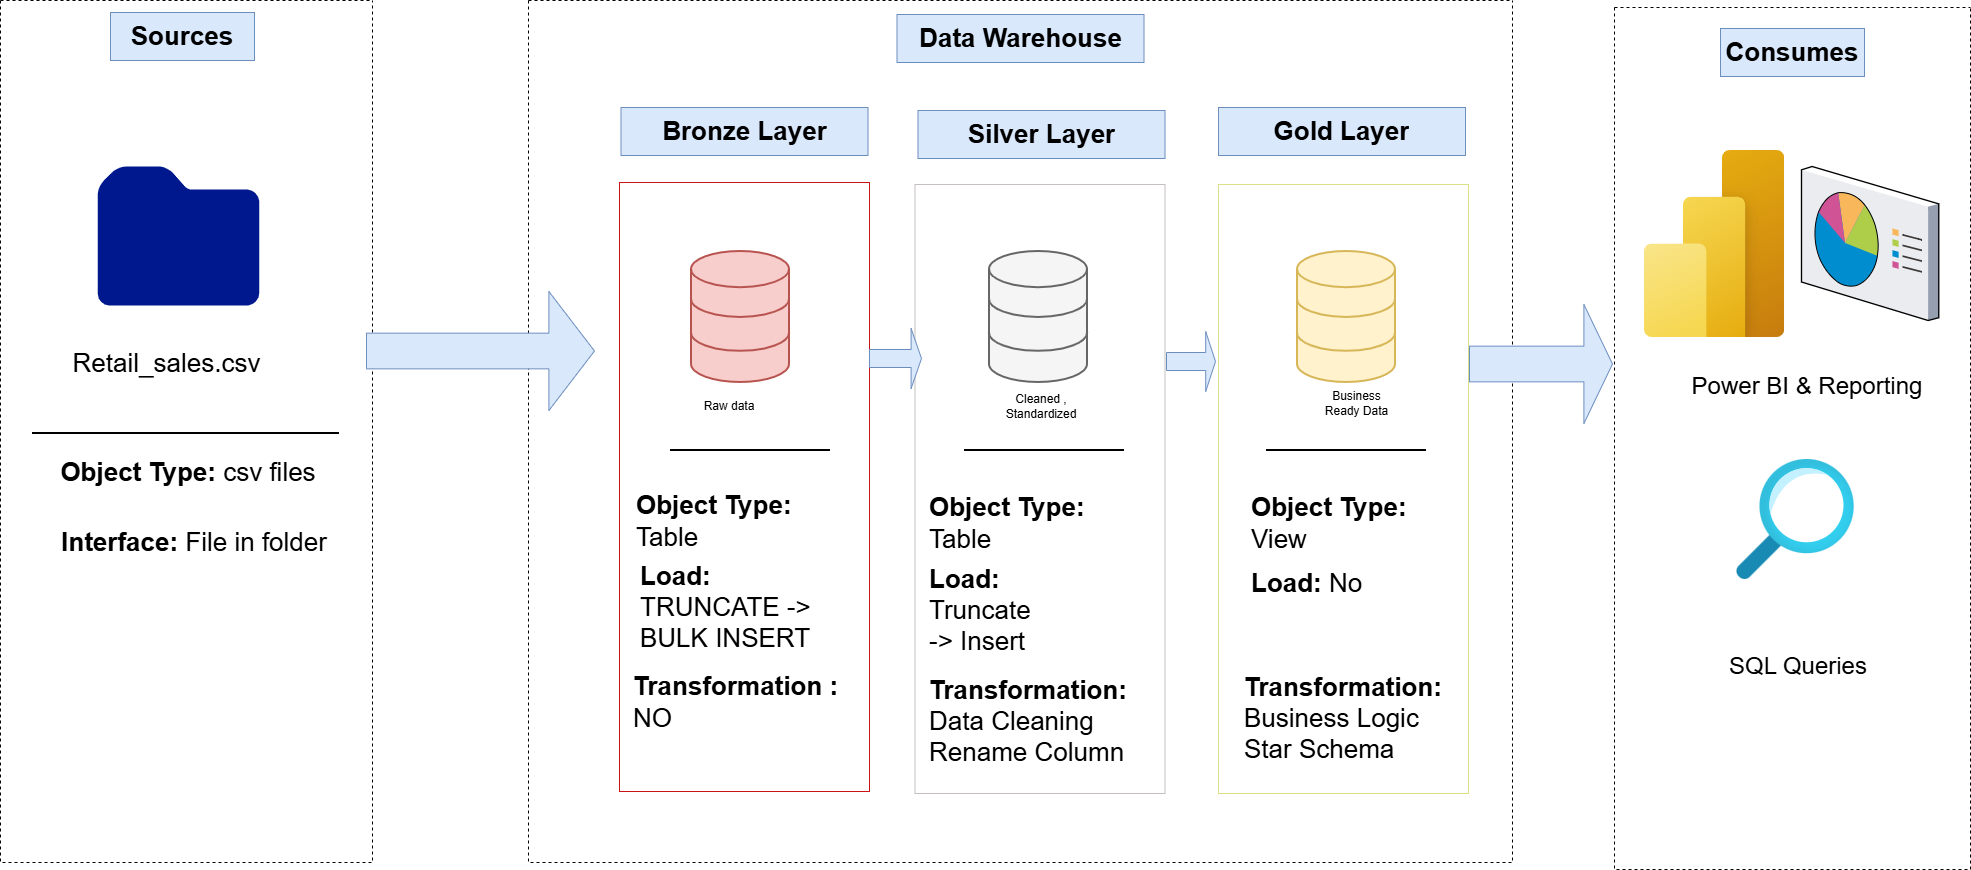

The diagram above was exported from draw.io. Its source (the exported page's mxGraphModel, read from the mxfile embedded in the PNG):
<mxGraphModel dx="2977" dy="1874" grid="0" gridSize="10" guides="1" tooltips="1" connect="1" arrows="1" fold="1" page="1" pageScale="1" pageWidth="2339" pageHeight="3300" math="0" shadow="0">
  <root>
    <mxCell id="0" />
    <mxCell id="1" parent="0" />
    <mxCell id="ozC8OQ4q-WGuiTS9lWtY-15" parent="1" style="swimlane;startSize=0;dashed=1;" value="" vertex="1">
      <mxGeometry height="862" width="372" x="168" y="610" as="geometry" />
    </mxCell>
    <mxCell id="ozC8OQ4q-WGuiTS9lWtY-18" parent="ozC8OQ4q-WGuiTS9lWtY-15" style="text;html=1;strokeColor=#6c8ebf;fillColor=#dae8fc;align=center;verticalAlign=middle;whiteSpace=wrap;overflow=hidden;fontSize=26;fontStyle=1" value="Sources" vertex="1">
      <mxGeometry height="48" width="144" x="110" y="12" as="geometry" />
    </mxCell>
    <mxCell id="ozC8OQ4q-WGuiTS9lWtY-21" parent="ozC8OQ4q-WGuiTS9lWtY-15" style="sketch=0;aspect=fixed;pointerEvents=1;shadow=0;dashed=0;html=1;strokeColor=none;labelPosition=center;verticalLabelPosition=bottom;verticalAlign=top;align=center;fillColor=#00188D;shape=mxgraph.mscae.enterprise.folder" value="" vertex="1">
      <mxGeometry height="139" width="161.63" x="97.19" y="166" as="geometry" />
    </mxCell>
    <mxCell id="ozC8OQ4q-WGuiTS9lWtY-23" parent="ozC8OQ4q-WGuiTS9lWtY-15" style="text;html=1;whiteSpace=wrap;strokeColor=none;fillColor=none;align=center;verticalAlign=middle;rounded=0;fontSize=26;" value="Retail_sales.csv" vertex="1">
      <mxGeometry height="30" width="87" x="123" y="348" as="geometry" />
    </mxCell>
    <mxCell id="ozC8OQ4q-WGuiTS9lWtY-54" parent="ozC8OQ4q-WGuiTS9lWtY-15" style="text;html=1;whiteSpace=wrap;strokeColor=none;fillColor=none;align=center;verticalAlign=middle;rounded=0;fontSize=26;" value="&lt;b&gt;Object Type: &lt;/b&gt;csv files" vertex="1">
      <mxGeometry height="41" width="266" x="55" y="451" as="geometry" />
    </mxCell>
    <mxCell id="ozC8OQ4q-WGuiTS9lWtY-59" parent="ozC8OQ4q-WGuiTS9lWtY-15" style="text;html=1;whiteSpace=wrap;strokeColor=none;fillColor=none;align=center;verticalAlign=middle;rounded=0;fontSize=26;" value="&lt;b&gt;Interface: &lt;/b&gt;File in folder" vertex="1">
      <mxGeometry height="41" width="282" x="53" y="521" as="geometry" />
    </mxCell>
    <mxCell id="ozC8OQ4q-WGuiTS9lWtY-78" parent="ozC8OQ4q-WGuiTS9lWtY-15" style="line;strokeWidth=2;html=1;" value="" vertex="1">
      <mxGeometry height="10" width="307" x="32" y="428" as="geometry" />
    </mxCell>
    <mxCell id="ozC8OQ4q-WGuiTS9lWtY-16" parent="1" style="swimlane;startSize=0;dashed=1;movable=1;resizable=1;rotatable=1;deletable=1;editable=1;locked=0;connectable=1;" value="" vertex="1">
      <mxGeometry height="862" width="984" x="696" y="610" as="geometry" />
    </mxCell>
    <mxCell id="ozC8OQ4q-WGuiTS9lWtY-19" parent="ozC8OQ4q-WGuiTS9lWtY-16" style="text;html=1;strokeColor=#6c8ebf;fillColor=#dae8fc;align=center;verticalAlign=middle;whiteSpace=wrap;overflow=hidden;fontSize=26;fontStyle=1" value="Data Warehouse" vertex="1">
      <mxGeometry height="48" width="247" x="368.5" y="14" as="geometry" />
    </mxCell>
    <mxCell id="ozC8OQ4q-WGuiTS9lWtY-26" parent="ozC8OQ4q-WGuiTS9lWtY-16" style="rounded=0;whiteSpace=wrap;html=1;direction=south;movable=1;resizable=1;rotatable=1;deletable=1;editable=1;locked=0;connectable=1;labelBackgroundColor=none;labelBorderColor=none;strokeColor=light-dark(#cb1515, #ededed);" value="" vertex="1">
      <mxGeometry height="609" width="250" x="91" y="182" as="geometry" />
    </mxCell>
    <mxCell id="ozC8OQ4q-WGuiTS9lWtY-30" parent="ozC8OQ4q-WGuiTS9lWtY-16" style="rounded=0;whiteSpace=wrap;html=1;direction=south;movable=1;resizable=1;rotatable=1;deletable=1;editable=1;locked=0;connectable=1;strokeColor=light-dark(#c5bfbf, #ededed);" value="" vertex="1">
      <mxGeometry height="609" width="250" x="386.5" y="184" as="geometry" />
    </mxCell>
    <mxCell id="ozC8OQ4q-WGuiTS9lWtY-31" parent="ozC8OQ4q-WGuiTS9lWtY-16" style="rounded=0;whiteSpace=wrap;html=1;direction=south;movable=1;resizable=1;rotatable=1;deletable=1;editable=1;locked=0;connectable=1;strokeColor=light-dark(#dae085, #ededed);" value="" vertex="1">
      <mxGeometry height="609" width="250" x="690" y="184" as="geometry" />
    </mxCell>
    <mxCell id="ozC8OQ4q-WGuiTS9lWtY-32" parent="ozC8OQ4q-WGuiTS9lWtY-16" style="text;html=1;strokeColor=#6c8ebf;fillColor=#dae8fc;align=center;verticalAlign=middle;whiteSpace=wrap;overflow=hidden;fontSize=26;fontStyle=1" value="Bronze Layer" vertex="1">
      <mxGeometry height="48" width="247" x="92.5" y="107" as="geometry" />
    </mxCell>
    <mxCell id="ozC8OQ4q-WGuiTS9lWtY-33" parent="ozC8OQ4q-WGuiTS9lWtY-16" style="text;html=1;strokeColor=#6c8ebf;fillColor=#dae8fc;align=center;verticalAlign=middle;whiteSpace=wrap;overflow=hidden;fontSize=26;fontStyle=1" value="Silver Layer" vertex="1">
      <mxGeometry height="48" width="247" x="389.5" y="110" as="geometry" />
    </mxCell>
    <mxCell id="ozC8OQ4q-WGuiTS9lWtY-34" parent="ozC8OQ4q-WGuiTS9lWtY-16" style="text;html=1;strokeColor=#6c8ebf;fillColor=#dae8fc;align=center;verticalAlign=middle;whiteSpace=wrap;overflow=hidden;fontSize=26;fontStyle=1" value="Gold Layer" vertex="1">
      <mxGeometry height="48" width="247" x="690" y="107" as="geometry" />
    </mxCell>
    <mxCell id="ozC8OQ4q-WGuiTS9lWtY-50" parent="ozC8OQ4q-WGuiTS9lWtY-16" style="shape=singleArrow;whiteSpace=wrap;html=1;fillColor=#dae8fc;strokeColor=#6c8ebf;" value="" vertex="1">
      <mxGeometry height="60" width="52" x="341" y="328" as="geometry" />
    </mxCell>
    <mxCell id="ozC8OQ4q-WGuiTS9lWtY-52" parent="ozC8OQ4q-WGuiTS9lWtY-16" style="shape=singleArrow;whiteSpace=wrap;html=1;fillColor=#dae8fc;strokeColor=#6c8ebf;" value="" vertex="1">
      <mxGeometry height="60" width="49" x="638" y="331" as="geometry" />
    </mxCell>
    <mxCell id="ozC8OQ4q-WGuiTS9lWtY-60" parent="ozC8OQ4q-WGuiTS9lWtY-16" style="html=1;verticalLabelPosition=bottom;align=center;labelBackgroundColor=#ffffff;verticalAlign=top;strokeWidth=2;strokeColor=#b85450;shadow=0;dashed=0;shape=mxgraph.ios7.icons.data;fillColor=#f8cecc;" value="" vertex="1">
      <mxGeometry height="131" width="98" x="163" y="251" as="geometry" />
    </mxCell>
    <mxCell id="ozC8OQ4q-WGuiTS9lWtY-61" parent="ozC8OQ4q-WGuiTS9lWtY-16" style="html=1;verticalLabelPosition=bottom;align=center;labelBackgroundColor=#ffffff;verticalAlign=top;strokeWidth=2;strokeColor=#666666;shadow=0;dashed=0;shape=mxgraph.ios7.icons.data;fillColor=#f5f5f5;fontColor=#333333;" value="" vertex="1">
      <mxGeometry height="131" width="98" x="461" y="251" as="geometry" />
    </mxCell>
    <mxCell id="ozC8OQ4q-WGuiTS9lWtY-62" parent="ozC8OQ4q-WGuiTS9lWtY-16" style="html=1;verticalLabelPosition=bottom;align=center;labelBackgroundColor=#ffffff;verticalAlign=top;strokeWidth=2;strokeColor=#d6b656;shadow=0;dashed=0;shape=mxgraph.ios7.icons.data;fillColor=#fff2cc;" value="" vertex="1">
      <mxGeometry height="131" width="98" x="769" y="251" as="geometry" />
    </mxCell>
    <mxCell id="ozC8OQ4q-WGuiTS9lWtY-63" parent="ozC8OQ4q-WGuiTS9lWtY-16" style="text;html=1;whiteSpace=wrap;strokeColor=none;fillColor=none;align=center;verticalAlign=middle;rounded=0;" value="Raw data" vertex="1">
      <mxGeometry height="30" width="60" x="171" y="391" as="geometry" />
    </mxCell>
    <mxCell id="ozC8OQ4q-WGuiTS9lWtY-64" parent="ozC8OQ4q-WGuiTS9lWtY-16" style="text;html=1;whiteSpace=wrap;strokeColor=none;fillColor=none;align=center;verticalAlign=middle;rounded=0;" value="Cleaned , Standardized" vertex="1">
      <mxGeometry height="30" width="74" x="476" y="391" as="geometry" />
    </mxCell>
    <mxCell id="ozC8OQ4q-WGuiTS9lWtY-65" parent="ozC8OQ4q-WGuiTS9lWtY-16" style="text;html=1;whiteSpace=wrap;strokeColor=none;fillColor=none;align=center;verticalAlign=middle;rounded=0;" value="Business Ready Data" vertex="1">
      <mxGeometry height="30" width="71" x="793" y="388" as="geometry" />
    </mxCell>
    <mxCell id="ozC8OQ4q-WGuiTS9lWtY-66" parent="ozC8OQ4q-WGuiTS9lWtY-16" style="text;html=1;whiteSpace=wrap;strokeColor=none;fillColor=none;align=left;verticalAlign=middle;rounded=0;fontSize=26;" value="&lt;b&gt;Object Type: &lt;/b&gt;Table" vertex="1">
      <mxGeometry height="25" width="213" x="105.5" y="508" as="geometry" />
    </mxCell>
    <mxCell id="ozC8OQ4q-WGuiTS9lWtY-68" parent="ozC8OQ4q-WGuiTS9lWtY-16" style="text;html=1;whiteSpace=wrap;strokeColor=none;fillColor=none;align=left;verticalAlign=middle;rounded=0;fontSize=26;" value="&lt;b&gt;Load: &lt;/b&gt;TRUNCATE -&amp;gt; BULK INSERT" vertex="1">
      <mxGeometry height="25" width="213" x="109.5" y="594" as="geometry" />
    </mxCell>
    <mxCell id="ozC8OQ4q-WGuiTS9lWtY-69" parent="ozC8OQ4q-WGuiTS9lWtY-16" style="text;html=1;whiteSpace=wrap;strokeColor=none;fillColor=none;align=left;verticalAlign=middle;rounded=0;fontSize=26;movable=0;resizable=0;rotatable=0;deletable=0;editable=0;locked=1;connectable=0;" value="&lt;b&gt;Transformation : &lt;/b&gt;NO" vertex="1">
      <mxGeometry height="25" width="213" x="103" y="689" as="geometry" />
    </mxCell>
    <mxCell id="ozC8OQ4q-WGuiTS9lWtY-73" parent="ozC8OQ4q-WGuiTS9lWtY-16" style="text;html=1;whiteSpace=wrap;strokeColor=none;fillColor=none;align=left;verticalAlign=middle;rounded=0;" value="&lt;font style=&quot;font-size: 26px;&quot;&gt;&lt;b&gt;Object Type:&lt;/b&gt;&lt;/font&gt;&lt;div&gt;&lt;span style=&quot;font-size: 26px; background-color: transparent; color: light-dark(rgb(0, 0, 0), rgb(255, 255, 255));&quot;&gt;Table&lt;/span&gt;&lt;/div&gt;" vertex="1">
      <mxGeometry height="30" width="234" x="399" y="508" as="geometry" />
    </mxCell>
    <mxCell id="ozC8OQ4q-WGuiTS9lWtY-74" parent="ozC8OQ4q-WGuiTS9lWtY-16" style="text;html=1;whiteSpace=wrap;strokeColor=none;fillColor=none;align=left;verticalAlign=middle;rounded=0;" value="&lt;font style=&quot;font-size: 26px;&quot;&gt;&lt;b&gt;Transformation:&lt;/b&gt;&amp;nbsp;&lt;/font&gt;&lt;div&gt;&lt;font style=&quot;font-size: 26px;&quot;&gt;Data Cleaning&lt;/font&gt;&lt;/div&gt;&lt;div&gt;&lt;font style=&quot;font-size: 26px;&quot;&gt;Rename Column&lt;/font&gt;&lt;/div&gt;&lt;div&gt;&lt;br&gt;&lt;/div&gt;" vertex="1">
      <mxGeometry height="45" width="209" x="399" y="705" as="geometry" />
    </mxCell>
    <mxCell id="ozC8OQ4q-WGuiTS9lWtY-75" parent="ozC8OQ4q-WGuiTS9lWtY-16" style="text;html=1;whiteSpace=wrap;strokeColor=none;fillColor=none;align=left;verticalAlign=middle;rounded=0;fontSize=26;" value="&lt;b&gt;Object Type:&lt;/b&gt; View" vertex="1">
      <mxGeometry height="30" width="170" x="721" y="508" as="geometry" />
    </mxCell>
    <mxCell id="ozC8OQ4q-WGuiTS9lWtY-76" parent="ozC8OQ4q-WGuiTS9lWtY-16" style="text;html=1;whiteSpace=wrap;strokeColor=none;fillColor=none;align=left;verticalAlign=middle;rounded=0;" value="&lt;font style=&quot;font-size: 26px;&quot;&gt;&lt;b&gt;Load: &lt;/b&gt;No&lt;/font&gt;" vertex="1">
      <mxGeometry height="30" width="136" x="721" y="568" as="geometry" />
    </mxCell>
    <mxCell id="ozC8OQ4q-WGuiTS9lWtY-77" parent="ozC8OQ4q-WGuiTS9lWtY-16" style="text;html=1;whiteSpace=wrap;strokeColor=none;fillColor=none;align=left;verticalAlign=middle;rounded=0;" value="&lt;font style=&quot;font-size: 26px;&quot;&gt;&lt;b&gt;Transformation:&lt;/b&gt;&amp;nbsp;&lt;/font&gt;&lt;div&gt;&lt;span style=&quot;font-size: 26px;&quot;&gt;Business Logic&lt;/span&gt;&lt;/div&gt;&lt;div&gt;&lt;span style=&quot;font-size: 26px;&quot;&gt;Star Schema&lt;/span&gt;&lt;/div&gt;&lt;div&gt;&lt;br&gt;&lt;/div&gt;" vertex="1">
      <mxGeometry height="45" width="209" x="713.5" y="702" as="geometry" />
    </mxCell>
    <mxCell id="ozC8OQ4q-WGuiTS9lWtY-79" parent="ozC8OQ4q-WGuiTS9lWtY-16" style="line;strokeWidth=2;html=1;" value="" vertex="1">
      <mxGeometry height="10" width="160" x="142" y="445" as="geometry" />
    </mxCell>
    <mxCell id="ozC8OQ4q-WGuiTS9lWtY-80" parent="ozC8OQ4q-WGuiTS9lWtY-16" style="line;strokeWidth=2;html=1;" value="" vertex="1">
      <mxGeometry height="10" width="160" x="436" y="445" as="geometry" />
    </mxCell>
    <mxCell id="ozC8OQ4q-WGuiTS9lWtY-81" parent="ozC8OQ4q-WGuiTS9lWtY-16" style="line;strokeWidth=2;html=1;" value="" vertex="1">
      <mxGeometry height="10" width="160" x="738" y="445" as="geometry" />
    </mxCell>
    <mxCell id="ozC8OQ4q-WGuiTS9lWtY-17" parent="1" style="swimlane;startSize=0;dashed=1;" value="" vertex="1">
      <mxGeometry height="862" width="356" x="1782" y="617" as="geometry" />
    </mxCell>
    <mxCell id="ozC8OQ4q-WGuiTS9lWtY-20" parent="ozC8OQ4q-WGuiTS9lWtY-17" style="text;html=1;strokeColor=#6c8ebf;fillColor=#dae8fc;align=center;verticalAlign=middle;whiteSpace=wrap;overflow=hidden;fontSize=26;fontStyle=1" value="Consumes" vertex="1">
      <mxGeometry height="48" width="144" x="106" y="21" as="geometry" />
    </mxCell>
    <mxCell id="ozC8OQ4q-WGuiTS9lWtY-35" parent="ozC8OQ4q-WGuiTS9lWtY-17" style="image;aspect=fixed;html=1;points=[];align=center;fontSize=12;image=img/lib/azure2/power_platform/PowerBI.svg;" value="" vertex="1">
      <mxGeometry height="187" width="140.25" x="30" y="143" as="geometry" />
    </mxCell>
    <mxCell id="ozC8OQ4q-WGuiTS9lWtY-36" parent="ozC8OQ4q-WGuiTS9lWtY-17" style="verticalLabelPosition=bottom;sketch=0;aspect=fixed;html=1;verticalAlign=top;strokeColor=none;align=center;outlineConnect=0;shape=mxgraph.citrix.reporting;" value="" vertex="1">
      <mxGeometry height="154" width="137.26" x="187" y="159" as="geometry" />
    </mxCell>
    <mxCell id="ozC8OQ4q-WGuiTS9lWtY-37" parent="ozC8OQ4q-WGuiTS9lWtY-17" style="image;aspect=fixed;html=1;points=[];align=center;fontSize=12;image=img/lib/azure2/general/Search.svg;" value="" vertex="1">
      <mxGeometry height="120" width="118.16" x="122" y="452" as="geometry" />
    </mxCell>
    <mxCell id="ozC8OQ4q-WGuiTS9lWtY-41" parent="ozC8OQ4q-WGuiTS9lWtY-17" style="text;html=1;whiteSpace=wrap;strokeColor=none;fillColor=none;align=center;verticalAlign=middle;rounded=0;fontSize=24;" value="Power BI &amp;amp; Reporting" vertex="1">
      <mxGeometry height="30" width="242" x="72" y="364" as="geometry" />
    </mxCell>
    <mxCell id="ozC8OQ4q-WGuiTS9lWtY-42" parent="ozC8OQ4q-WGuiTS9lWtY-17" style="text;html=1;whiteSpace=wrap;strokeColor=none;fillColor=none;align=center;verticalAlign=middle;rounded=0;fontSize=24;" value="SQL Queries" vertex="1">
      <mxGeometry height="30" width="242" x="63" y="644" as="geometry" />
    </mxCell>
    <mxCell id="ozC8OQ4q-WGuiTS9lWtY-53" parent="ozC8OQ4q-WGuiTS9lWtY-17" style="shape=singleArrow;whiteSpace=wrap;html=1;labelBackgroundColor=none;fillColor=#dae8fc;strokeColor=#6c8ebf;" value="" vertex="1">
      <mxGeometry height="119" width="143" x="-145" y="297" as="geometry" />
    </mxCell>
    <mxCell id="ozC8OQ4q-WGuiTS9lWtY-43" parent="1" style="shape=singleArrow;whiteSpace=wrap;html=1;labelBackgroundColor=none;fillColor=#dae8fc;strokeColor=#6c8ebf;" value="" vertex="1">
      <mxGeometry height="119" width="228" x="534" y="901" as="geometry" />
    </mxCell>
    <mxCell id="ozC8OQ4q-WGuiTS9lWtY-70" parent="1" style="text;html=1;whiteSpace=wrap;strokeColor=none;fillColor=none;align=left;verticalAlign=middle;rounded=0;" value="&lt;b&gt;&lt;font style=&quot;font-size: 26px;&quot;&gt;Load:&amp;nbsp;&lt;/font&gt;&lt;/b&gt;&lt;div&gt;&lt;font style=&quot;font-size: 26px;&quot;&gt;Truncate&lt;/font&gt;&lt;/div&gt;&lt;div&gt;&lt;font style=&quot;font-size: 26px;&quot;&gt;-&amp;gt; Insert&lt;/font&gt;&lt;/div&gt;" vertex="1">
      <mxGeometry height="30" width="99" x="1095" y="1205" as="geometry" />
    </mxCell>
  </root>
</mxGraphModel>